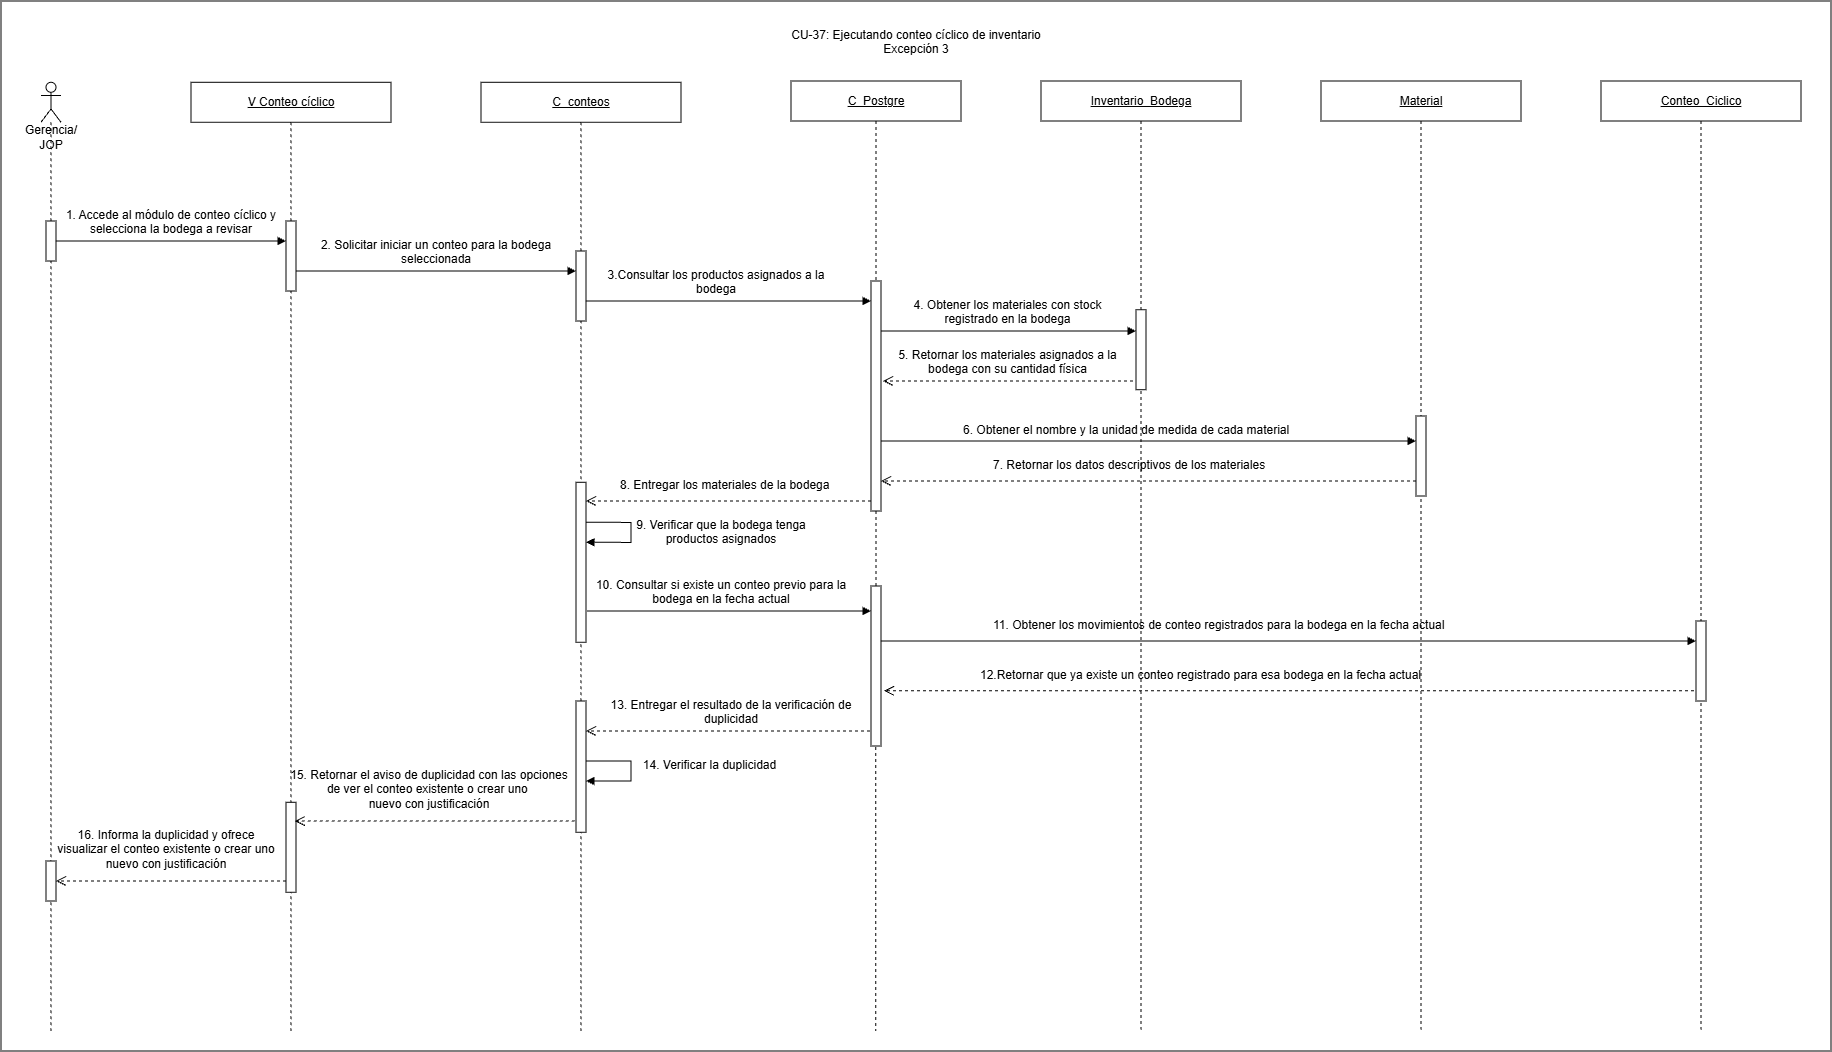

The diagram above was exported from draw.io. Its source (the exported page's mxGraphModel, read from the mxfile embedded in the PNG):
<mxGraphModel dx="2928" dy="2313" grid="1" gridSize="10" guides="1" tooltips="1" connect="1" arrows="1" fold="1" page="1" pageScale="1" pageWidth="827" pageHeight="1169" math="0" shadow="0">
  <root>
    <mxCell id="0" />
    <mxCell id="1" parent="0" />
    <mxCell id="pypW9fvT5DRjQ-Xm4nfH-4" parent="1" style="rounded=0;whiteSpace=wrap;html=1;" value="" vertex="1">
      <mxGeometry height="1050" width="1830" x="170" y="-1000" as="geometry" />
    </mxCell>
    <mxCell id="pypW9fvT5DRjQ-Xm4nfH-5" parent="1" style="shape=umlLifeline;perimeter=lifelinePerimeter;whiteSpace=wrap;html=1;container=1;dropTarget=0;collapsible=0;recursiveResize=0;outlineConnect=0;portConstraint=eastwest;participant=umlActor;" value="" vertex="1">
      <mxGeometry height="948.71" width="20" x="210" y="-918.71" as="geometry" />
    </mxCell>
    <mxCell id="pypW9fvT5DRjQ-Xm4nfH-6" parent="pypW9fvT5DRjQ-Xm4nfH-5" style="html=1;points=[[0,0,0,0,5],[0,1,0,0,-5],[1,0,0,0,5],[1,1,0,0,-5]];perimeter=orthogonalPerimeter;outlineConnect=0;targetShapes=umlLifeline;portConstraint=eastwest;" value="" vertex="1">
      <mxGeometry height="40" width="10" x="5" y="138.71" as="geometry" />
    </mxCell>
    <mxCell id="pypW9fvT5DRjQ-Xm4nfH-7" parent="pypW9fvT5DRjQ-Xm4nfH-5" style="html=1;points=[[0,0,0,0,5],[0,1,0,0,-5],[1,0,0,0,5],[1,1,0,0,-5]];perimeter=orthogonalPerimeter;outlineConnect=0;targetShapes=umlLifeline;portConstraint=eastwest;" value="" vertex="1">
      <mxGeometry height="40" width="10" x="5" y="778.71" as="geometry" />
    </mxCell>
    <mxCell id="pypW9fvT5DRjQ-Xm4nfH-8" parent="1" style="text;html=1;whiteSpace=wrap;strokeColor=none;fillColor=none;align=center;verticalAlign=middle;rounded=0;" value="Gerencia/ JOP" vertex="1">
      <mxGeometry height="30" width="80" x="180" y="-878.71" as="geometry" />
    </mxCell>
    <mxCell id="pypW9fvT5DRjQ-Xm4nfH-9" parent="1" style="shape=umlLifeline;perimeter=lifelinePerimeter;whiteSpace=wrap;html=1;container=1;dropTarget=0;collapsible=0;recursiveResize=0;outlineConnect=0;portConstraint=eastwest;" value="&lt;u&gt;V Conteo cíclico&lt;/u&gt;" vertex="1">
      <mxGeometry height="948.71" width="200" x="360" y="-918.71" as="geometry" />
    </mxCell>
    <mxCell id="pypW9fvT5DRjQ-Xm4nfH-10" parent="pypW9fvT5DRjQ-Xm4nfH-9" style="html=1;points=[[0,0,0,0,5],[0,1,0,0,-5],[1,0,0,0,5],[1,1,0,0,-5]];perimeter=orthogonalPerimeter;outlineConnect=0;targetShapes=umlLifeline;portConstraint=eastwest;" value="" vertex="1">
      <mxGeometry height="70" width="10" x="95" y="138.71" as="geometry" />
    </mxCell>
    <mxCell id="pypW9fvT5DRjQ-Xm4nfH-11" parent="pypW9fvT5DRjQ-Xm4nfH-9" style="html=1;points=[[0,0,0,0,5],[0,1,0,0,-5],[1,0,0,0,5],[1,1,0,0,-5]];perimeter=orthogonalPerimeter;outlineConnect=0;targetShapes=umlLifeline;portConstraint=eastwest;" value="" vertex="1">
      <mxGeometry height="90" width="10" x="95" y="720" as="geometry" />
    </mxCell>
    <mxCell id="pypW9fvT5DRjQ-Xm4nfH-12" parent="1" style="shape=umlLifeline;perimeter=lifelinePerimeter;whiteSpace=wrap;html=1;container=1;dropTarget=0;collapsible=0;recursiveResize=0;outlineConnect=0;portConstraint=eastwest;" value="&lt;u&gt;C_conteos&lt;/u&gt;" vertex="1">
      <mxGeometry height="948.71" width="200" x="650" y="-918.71" as="geometry" />
    </mxCell>
    <mxCell id="pypW9fvT5DRjQ-Xm4nfH-13" parent="pypW9fvT5DRjQ-Xm4nfH-12" style="html=1;points=[[0,0,0,0,5],[0,1,0,0,-5],[1,0,0,0,5],[1,1,0,0,-5]];perimeter=orthogonalPerimeter;outlineConnect=0;targetShapes=umlLifeline;portConstraint=eastwest;" value="" vertex="1">
      <mxGeometry height="70" width="10" x="95" y="168.71" as="geometry" />
    </mxCell>
    <mxCell id="pypW9fvT5DRjQ-Xm4nfH-14" parent="pypW9fvT5DRjQ-Xm4nfH-12" style="html=1;points=[[0,0,0,0,5],[0,1,0,0,-5],[1,0,0,0,5],[1,1,0,0,-5]];perimeter=orthogonalPerimeter;outlineConnect=0;targetShapes=umlLifeline;portConstraint=eastwest;" value="" vertex="1">
      <mxGeometry height="131.29" width="10" x="95" y="618.71" as="geometry" />
    </mxCell>
    <mxCell id="pypW9fvT5DRjQ-Xm4nfH-15" parent="pypW9fvT5DRjQ-Xm4nfH-12" style="html=1;points=[[0,0,0,0,5],[0,1,0,0,-5],[1,0,0,0,5],[1,1,0,0,-5]];perimeter=orthogonalPerimeter;outlineConnect=0;targetShapes=umlLifeline;portConstraint=eastwest;" value="" vertex="1">
      <mxGeometry height="160" width="10" x="95" y="400" as="geometry" />
    </mxCell>
    <mxCell id="pypW9fvT5DRjQ-Xm4nfH-16" edge="1" parent="pypW9fvT5DRjQ-Xm4nfH-12" style="html=1;align=left;spacingLeft=2;endArrow=block;rounded=0;edgeStyle=orthogonalEdgeStyle;curved=0;" value="">
      <mxGeometry relative="1" x="0.0072" as="geometry">
        <mxPoint as="offset" />
        <Array as="points">
          <mxPoint x="150" y="440.01000000000005" />
          <mxPoint x="150" y="460.01000000000005" />
        </Array>
        <mxPoint x="105" y="440.00000000000006" as="sourcePoint" />
        <mxPoint x="105" y="460.00000000000006" as="targetPoint" />
      </mxGeometry>
    </mxCell>
    <mxCell id="pypW9fvT5DRjQ-Xm4nfH-17" edge="1" parent="pypW9fvT5DRjQ-Xm4nfH-12" source="pypW9fvT5DRjQ-Xm4nfH-14" style="html=1;align=left;spacingLeft=2;endArrow=block;rounded=0;edgeStyle=orthogonalEdgeStyle;curved=0;" target="pypW9fvT5DRjQ-Xm4nfH-14" value="">
      <mxGeometry relative="1" x="0.0072" as="geometry">
        <mxPoint as="offset" />
        <Array as="points">
          <mxPoint x="150" y="678.72" />
          <mxPoint x="150" y="698.72" />
        </Array>
        <mxPoint x="110" y="678.71" as="sourcePoint" />
        <mxPoint x="110" y="698.71" as="targetPoint" />
      </mxGeometry>
    </mxCell>
    <mxCell id="pypW9fvT5DRjQ-Xm4nfH-18" edge="1" parent="1" style="html=1;verticalAlign=bottom;endArrow=open;dashed=1;endSize=8;curved=0;rounded=0;" value="">
      <mxGeometry relative="1" as="geometry">
        <mxPoint x="743.75" y="-180" as="sourcePoint" />
        <mxPoint x="463.75" y="-180" as="targetPoint" />
      </mxGeometry>
    </mxCell>
    <mxCell id="pypW9fvT5DRjQ-Xm4nfH-19" edge="1" parent="1" style="html=1;verticalAlign=bottom;endArrow=open;dashed=1;endSize=8;curved=0;rounded=0;" value="">
      <mxGeometry relative="1" as="geometry">
        <mxPoint x="1302" y="-620" as="sourcePoint" />
        <mxPoint x="1052" y="-620" as="targetPoint" />
      </mxGeometry>
    </mxCell>
    <mxCell id="pypW9fvT5DRjQ-Xm4nfH-20" edge="1" parent="1" style="html=1;verticalAlign=bottom;endArrow=block;curved=0;rounded=0;" value="">
      <mxGeometry relative="1" width="80" x="0.002" as="geometry">
        <mxPoint as="offset" />
        <Array as="points">
          <mxPoint x="1065" y="-670" />
        </Array>
        <mxPoint x="1050" y="-669.9999999999999" as="sourcePoint" />
        <mxPoint x="1305" y="-670" as="targetPoint" />
      </mxGeometry>
    </mxCell>
    <mxCell id="pypW9fvT5DRjQ-Xm4nfH-21" edge="1" parent="1" style="html=1;verticalAlign=bottom;endArrow=block;curved=0;rounded=0;" value="">
      <mxGeometry relative="1" width="80" x="0.0048" as="geometry">
        <mxPoint as="offset" />
        <mxPoint x="755" y="-700" as="sourcePoint" />
        <mxPoint x="1040" y="-700" as="targetPoint" />
      </mxGeometry>
    </mxCell>
    <mxCell id="pypW9fvT5DRjQ-Xm4nfH-22" parent="1" style="rounded=0;whiteSpace=wrap;html=1;" value="&lt;u&gt;C_Postgre&lt;/u&gt;" vertex="1">
      <mxGeometry height="40" width="170" x="960" y="-920" as="geometry" />
    </mxCell>
    <mxCell id="pypW9fvT5DRjQ-Xm4nfH-23" edge="1" parent="1" source="pypW9fvT5DRjQ-Xm4nfH-6" style="html=1;verticalAlign=bottom;endArrow=block;curved=0;rounded=0;" target="pypW9fvT5DRjQ-Xm4nfH-10" value="">
      <mxGeometry relative="1" width="80" x="0.002" as="geometry">
        <mxPoint as="offset" />
        <mxPoint x="230" y="-760" as="sourcePoint" />
        <mxPoint x="450" y="-760" as="targetPoint" />
      </mxGeometry>
    </mxCell>
    <mxCell id="pypW9fvT5DRjQ-Xm4nfH-24" parent="1" style="shape=umlLifeline;perimeter=lifelinePerimeter;whiteSpace=wrap;html=1;container=1;dropTarget=0;collapsible=0;recursiveResize=0;outlineConnect=0;portConstraint=eastwest;" value="&lt;u&gt;Inventario_Bodega&lt;/u&gt;" vertex="1">
      <mxGeometry height="948.71" width="200" x="1210" y="-920" as="geometry" />
    </mxCell>
    <mxCell id="pypW9fvT5DRjQ-Xm4nfH-25" parent="pypW9fvT5DRjQ-Xm4nfH-24" style="html=1;points=[[0,0,0,0,5],[0,1,0,0,-5],[1,0,0,0,5],[1,1,0,0,-5]];perimeter=orthogonalPerimeter;outlineConnect=0;targetShapes=umlLifeline;portConstraint=eastwest;" value="" vertex="1">
      <mxGeometry height="80" width="10" x="95" y="228.71" as="geometry" />
    </mxCell>
    <mxCell id="pypW9fvT5DRjQ-Xm4nfH-26" parent="1" style="shape=umlLifeline;perimeter=lifelinePerimeter;whiteSpace=wrap;html=1;container=1;dropTarget=0;collapsible=0;recursiveResize=0;outlineConnect=0;portConstraint=eastwest;fontStyle=4" value="Material" vertex="1">
      <mxGeometry height="948.71" width="200" x="1490" y="-920" as="geometry" />
    </mxCell>
    <mxCell id="pypW9fvT5DRjQ-Xm4nfH-27" parent="pypW9fvT5DRjQ-Xm4nfH-26" style="html=1;points=[[0,0,0,0,5],[0,1,0,0,-5],[1,0,0,0,5],[1,1,0,0,-5]];perimeter=orthogonalPerimeter;outlineConnect=0;targetShapes=umlLifeline;portConstraint=eastwest;" value="" vertex="1">
      <mxGeometry height="80" width="10" x="95" y="335" as="geometry" />
    </mxCell>
    <mxCell id="pypW9fvT5DRjQ-Xm4nfH-28" edge="1" parent="1" style="html=1;verticalAlign=bottom;endArrow=block;curved=0;rounded=0;" value="">
      <mxGeometry relative="1" width="80" x="0.002" as="geometry">
        <mxPoint as="offset" />
        <mxPoint x="1050" y="-560" as="sourcePoint" />
        <mxPoint x="1585" y="-560" as="targetPoint" />
      </mxGeometry>
    </mxCell>
    <mxCell id="pypW9fvT5DRjQ-Xm4nfH-29" parent="1" style="shape=umlLifeline;perimeter=lifelinePerimeter;whiteSpace=wrap;html=1;container=1;dropTarget=0;collapsible=0;recursiveResize=0;outlineConnect=0;portConstraint=eastwest;" value="&lt;u&gt;Conteo_Ciclico&lt;/u&gt;" vertex="1">
      <mxGeometry height="948.71" width="200" x="1770" y="-920" as="geometry" />
    </mxCell>
    <mxCell id="pypW9fvT5DRjQ-Xm4nfH-30" edge="1" parent="1" style="html=1;verticalAlign=bottom;endArrow=open;dashed=1;endSize=8;curved=0;rounded=0;" target="pypW9fvT5DRjQ-Xm4nfH-15" value="">
      <mxGeometry relative="1" x="-0.0031" as="geometry">
        <mxPoint as="offset" />
        <mxPoint x="1040" y="-500" as="sourcePoint" />
        <mxPoint x="760" y="-500" as="targetPoint" />
      </mxGeometry>
    </mxCell>
    <mxCell id="pypW9fvT5DRjQ-Xm4nfH-31" edge="1" parent="1" source="pypW9fvT5DRjQ-Xm4nfH-27" style="html=1;verticalAlign=bottom;endArrow=open;dashed=1;endSize=8;curved=0;rounded=0;" value="">
      <mxGeometry relative="1" as="geometry">
        <mxPoint as="offset" />
        <mxPoint x="1580" y="-520" as="sourcePoint" />
        <mxPoint x="1050.0017647058821" y="-520" as="targetPoint" />
      </mxGeometry>
    </mxCell>
    <mxCell id="pypW9fvT5DRjQ-Xm4nfH-32" edge="1" parent="1" style="html=1;verticalAlign=bottom;endArrow=block;curved=0;rounded=0;" value="">
      <mxGeometry relative="1" width="80" x="0.002" as="geometry">
        <mxPoint as="offset" />
        <mxPoint x="465.5" y="-730" as="sourcePoint" />
        <mxPoint x="744.9999999999998" y="-730" as="targetPoint" />
      </mxGeometry>
    </mxCell>
    <mxCell id="pypW9fvT5DRjQ-Xm4nfH-33" parent="1" style="text;whiteSpace=wrap;html=1;align=center;" value="2.&amp;nbsp;Solicitar iniciar un conteo para la bodega seleccionada" vertex="1">
      <mxGeometry height="20" width="280" x="465" y="-770" as="geometry" />
    </mxCell>
    <mxCell id="pypW9fvT5DRjQ-Xm4nfH-34" parent="1" style="text;whiteSpace=wrap;html=1;align=center;" value="3.Consultar los productos asignados a la bodega" vertex="1">
      <mxGeometry height="20" width="250" x="760" y="-740" as="geometry" />
    </mxCell>
    <mxCell id="pypW9fvT5DRjQ-Xm4nfH-35" parent="1" style="text;whiteSpace=wrap;html=1;align=center;" value="4.&amp;nbsp;Obtener los materiales con stock registrado en la bodega" vertex="1">
      <mxGeometry height="20" width="235" x="1059.5" y="-710" as="geometry" />
    </mxCell>
    <mxCell id="pypW9fvT5DRjQ-Xm4nfH-36" parent="1" style="text;whiteSpace=wrap;html=1;align=center;" value="5.&amp;nbsp;Retornar los materiales asignados a la bodega con su cantidad física" vertex="1">
      <mxGeometry height="20" width="235" x="1059.5" y="-660" as="geometry" />
    </mxCell>
    <mxCell id="pypW9fvT5DRjQ-Xm4nfH-37" parent="1" style="text;whiteSpace=wrap;html=1;" value="7.&amp;nbsp;Retornar los datos descriptivos de los materiales" vertex="1">
      <mxGeometry height="30" width="340" x="1160" y="-550" as="geometry" />
    </mxCell>
    <mxCell id="pypW9fvT5DRjQ-Xm4nfH-38" edge="1" parent="1" style="html=1;verticalAlign=bottom;endArrow=block;curved=0;rounded=0;" value="">
      <mxGeometry relative="1" width="80" x="0.002" as="geometry">
        <mxPoint as="offset" />
        <mxPoint x="756.25" y="-390" as="sourcePoint" />
        <mxPoint x="1040" y="-390" as="targetPoint" />
      </mxGeometry>
    </mxCell>
    <mxCell id="pypW9fvT5DRjQ-Xm4nfH-39" edge="1" parent="1" style="html=1;verticalAlign=bottom;endArrow=open;dashed=1;endSize=8;curved=0;rounded=0;" value="">
      <mxGeometry relative="1" as="geometry">
        <mxPoint x="455" y="-120" as="sourcePoint" />
        <mxPoint x="225" y="-120" as="targetPoint" />
      </mxGeometry>
    </mxCell>
    <mxCell id="pypW9fvT5DRjQ-Xm4nfH-40" parent="1" style="text;whiteSpace=wrap;html=1;align=center;" value="1. Accede al módulo de conteo cíclico y selecciona la bodega a revisar" vertex="1">
      <mxGeometry height="40" width="220" x="230" y="-800" as="geometry" />
    </mxCell>
    <mxCell id="pypW9fvT5DRjQ-Xm4nfH-41" parent="1" style="text;whiteSpace=wrap;html=1;" value="6. Obtener el nombre y la unidad de medida de cada material" vertex="1">
      <mxGeometry height="20" width="350" x="1130" y="-585" as="geometry" />
    </mxCell>
    <mxCell id="pypW9fvT5DRjQ-Xm4nfH-42" parent="1" style="text;whiteSpace=wrap;html=1;" value="8. Entregar los materiales de la bodega" vertex="1">
      <mxGeometry height="30" width="230" x="787" y="-530" as="geometry" />
    </mxCell>
    <mxCell id="pypW9fvT5DRjQ-Xm4nfH-43" parent="1" style="text;whiteSpace=wrap;html=1;align=center;" value="9. Verificar que la bodega tenga productos asignados" vertex="1">
      <mxGeometry height="40" width="200" x="790" y="-490" as="geometry" />
    </mxCell>
    <mxCell id="pypW9fvT5DRjQ-Xm4nfH-44" parent="1" style="text;whiteSpace=wrap;html=1;align=center;" value="10. Consultar si existe un conteo previo para la bodega en la fecha actual" vertex="1">
      <mxGeometry height="30" width="260" x="760" y="-430" as="geometry" />
    </mxCell>
    <mxCell id="pypW9fvT5DRjQ-Xm4nfH-45" edge="1" parent="1" source="pypW9fvT5DRjQ-Xm4nfH-60" style="html=1;verticalAlign=bottom;endArrow=block;curved=0;rounded=0;" value="">
      <mxGeometry relative="1" width="80" x="0.002" as="geometry">
        <mxPoint as="offset" />
        <mxPoint x="1050" y="-360" as="sourcePoint" />
        <mxPoint x="1869.5" y="-360" as="targetPoint" />
      </mxGeometry>
    </mxCell>
    <mxCell id="pypW9fvT5DRjQ-Xm4nfH-46" parent="1" style="text;whiteSpace=wrap;html=1;" value="11. Obtener los movimientos de conteo registrados para la bodega en la fecha actual" vertex="1">
      <mxGeometry height="30" width="460" x="1160" y="-390" as="geometry" />
    </mxCell>
    <mxCell id="pypW9fvT5DRjQ-Xm4nfH-47" edge="1" parent="1" style="html=1;verticalAlign=bottom;endArrow=open;dashed=1;endSize=8;curved=0;rounded=0;" value="">
      <mxGeometry relative="1" as="geometry">
        <mxPoint as="offset" />
        <mxPoint x="1863" y="-310.26" as="sourcePoint" />
        <mxPoint x="1053.0017647058821" y="-310.26" as="targetPoint" />
      </mxGeometry>
    </mxCell>
    <mxCell id="pypW9fvT5DRjQ-Xm4nfH-48" parent="1" style="text;whiteSpace=wrap;html=1;" value="12.Retornar que ya existe un conteo registrado para esa bodega en la fecha actual" vertex="1">
      <mxGeometry height="30" width="473" x="1147" y="-340" as="geometry" />
    </mxCell>
    <mxCell id="pypW9fvT5DRjQ-Xm4nfH-49" edge="1" parent="1" style="html=1;verticalAlign=bottom;endArrow=open;dashed=1;endSize=8;curved=0;rounded=0;" target="pypW9fvT5DRjQ-Xm4nfH-14" value="">
      <mxGeometry relative="1" x="-0.0031" as="geometry">
        <mxPoint as="offset" />
        <mxPoint x="1045" y="-270" as="sourcePoint" />
        <mxPoint x="760" y="-270" as="targetPoint" />
      </mxGeometry>
    </mxCell>
    <mxCell id="pypW9fvT5DRjQ-Xm4nfH-50" parent="1" style="text;whiteSpace=wrap;html=1;align=center;" value="13.&amp;nbsp;Entregar el resultado de la verificación de duplicidad" vertex="1">
      <mxGeometry height="20" width="280" x="760" y="-310" as="geometry" />
    </mxCell>
    <mxCell id="pypW9fvT5DRjQ-Xm4nfH-51" edge="1" parent="1" style="rounded=0;orthogonalLoop=1;jettySize=auto;html=1;dashed=1;endArrow=none;endFill=0;" value="">
      <mxGeometry relative="1" as="geometry">
        <mxPoint x="1044.74" y="-290" as="sourcePoint" />
        <mxPoint x="1044.74" y="30" as="targetPoint" />
      </mxGeometry>
    </mxCell>
    <mxCell id="pypW9fvT5DRjQ-Xm4nfH-52" edge="1" parent="1" source="pypW9fvT5DRjQ-Xm4nfH-55" style="rounded=0;orthogonalLoop=1;jettySize=auto;html=1;dashed=1;endArrow=none;endFill=0;" target="pypW9fvT5DRjQ-Xm4nfH-53" value="">
      <mxGeometry relative="1" as="geometry">
        <mxPoint x="1045" y="-880" as="sourcePoint" />
        <mxPoint x="1045" y="1011.4285714285716" as="targetPoint" />
      </mxGeometry>
    </mxCell>
    <mxCell id="pypW9fvT5DRjQ-Xm4nfH-53" parent="1" style="html=1;points=[[0,0,0,0,5],[0,1,0,0,-5],[1,0,0,0,5],[1,1,0,0,-5]];perimeter=orthogonalPerimeter;outlineConnect=0;targetShapes=umlLifeline;portConstraint=eastwest;" value="" vertex="1">
      <mxGeometry height="160" width="10" x="1040" y="-415" as="geometry" />
    </mxCell>
    <mxCell id="pypW9fvT5DRjQ-Xm4nfH-54" edge="1" parent="1" style="rounded=0;orthogonalLoop=1;jettySize=auto;html=1;dashed=1;endArrow=none;endFill=0;" target="pypW9fvT5DRjQ-Xm4nfH-55" value="">
      <mxGeometry relative="1" as="geometry">
        <mxPoint x="1045" y="-880" as="sourcePoint" />
        <mxPoint x="1045" y="-290" as="targetPoint" />
      </mxGeometry>
    </mxCell>
    <mxCell id="pypW9fvT5DRjQ-Xm4nfH-55" parent="1" style="html=1;points=[[0,0,0,0,5],[0,1,0,0,-5],[1,0,0,0,5],[1,1,0,0,-5]];perimeter=orthogonalPerimeter;outlineConnect=0;targetShapes=umlLifeline;portConstraint=eastwest;" value="" vertex="1">
      <mxGeometry height="230" width="10" x="1040" y="-720" as="geometry" />
    </mxCell>
    <mxCell id="pypW9fvT5DRjQ-Xm4nfH-56" parent="1" style="text;whiteSpace=wrap;html=1;align=center;" value="14. Verificar la duplicidad" vertex="1">
      <mxGeometry height="20" width="157" x="800" y="-250" as="geometry" />
    </mxCell>
    <mxCell id="pypW9fvT5DRjQ-Xm4nfH-57" parent="1" style="text;whiteSpace=wrap;html=1;align=center;" value="15. Retornar el aviso de duplicidad con las opciones de ver el conteo existente o crear uno&amp;nbsp;&lt;div&gt;nuevo con justificación&lt;/div&gt;" vertex="1">
      <mxGeometry height="50" width="293.75" x="451.25" y="-240" as="geometry" />
    </mxCell>
    <mxCell id="pypW9fvT5DRjQ-Xm4nfH-58" parent="1" style="text;whiteSpace=wrap;html=1;align=center;" value="16. Informa la duplicidad y ofrece visualizar el conteo existente o crear uno nuevo con justificación" vertex="1">
      <mxGeometry height="40" width="230" x="220" y="-180" as="geometry" />
    </mxCell>
    <mxCell id="pypW9fvT5DRjQ-Xm4nfH-59" edge="1" parent="1" style="html=1;verticalAlign=bottom;endArrow=block;curved=0;rounded=0;" target="pypW9fvT5DRjQ-Xm4nfH-60" value="">
      <mxGeometry relative="1" width="80" x="0.002" as="geometry">
        <mxPoint as="offset" />
        <mxPoint x="1050" y="-360" as="sourcePoint" />
        <mxPoint x="1869.5" y="-360" as="targetPoint" />
      </mxGeometry>
    </mxCell>
    <mxCell id="pypW9fvT5DRjQ-Xm4nfH-60" parent="1" style="html=1;points=[[0,0,0,0,5],[0,1,0,0,-5],[1,0,0,0,5],[1,1,0,0,-5]];perimeter=orthogonalPerimeter;outlineConnect=0;targetShapes=umlLifeline;portConstraint=eastwest;" value="" vertex="1">
      <mxGeometry height="80" width="10" x="1865" y="-380" as="geometry" />
    </mxCell>
    <mxCell id="poFSdESIj9d_ZcvGeuWM-1" parent="1" style="text;whiteSpace=wrap;html=1;align=center;" value="CU-37: Ejecutando conteo cíclico de inventario&lt;br&gt;Excepción 3" vertex="1">
      <mxGeometry height="50" width="280" x="945" y="-980" as="geometry" />
    </mxCell>
  </root>
</mxGraphModel>